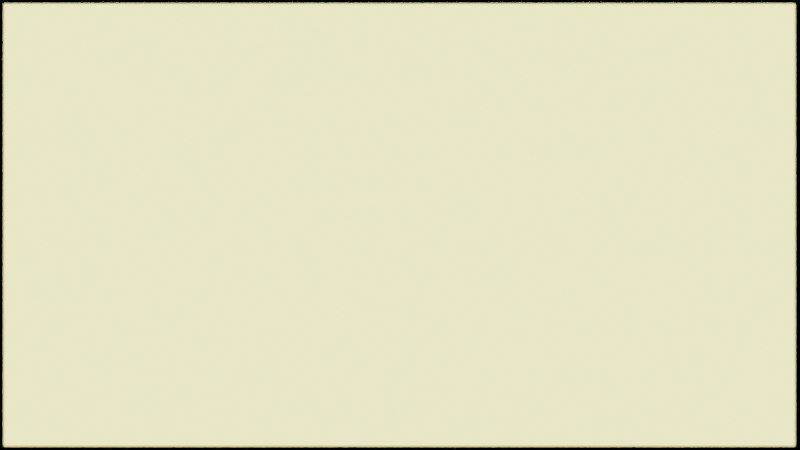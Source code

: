 # Source: tiling.blend  (saved by Blender 3.5.10; exported with 4.5.12 LTS)
import bpy
from mathutils import Matrix  # noqa: F401  (used for matrix-valued properties, if any)

bpy.ops.wm.read_factory_settings(use_empty=True)
scene = bpy.context.scene
scene.name = 'Scene'

# ---- collections
col_collection = bpy.data.collections.new('Collection'); scene.collection.children.link(col_collection)

# ---- materials (node trees are filled in below, after node groups)
mat_material_001 = bpy.data.materials.new('Material.001')

# ---- material node trees
mat_material_001.use_nodes = True; mat_material_001.node_tree.nodes.clear()

# ---- world
world_world = bpy.data.worlds.new('World'); scene.world = world_world
world_world.use_nodes = True; world_world.node_tree.nodes.clear()
_N = world_world.node_tree.nodes; _L = world_world.node_tree.links
n0 = _N.new('ShaderNodeOutputWorld'); n0.name = 'World Output'; n0.location = (300, 300)
n1 = _N.new('ShaderNodeBackground'); n1.name = 'Background'; n1.location = (10, 300)
n1.inputs[0].default_value = (0.0, 0.0, 0.0, 1.0)
_L.new(n1.outputs[0], n0.inputs[0])
n0.is_active_output = True
world_world.color = (0.05088, 0.05088, 0.05088)
world_world.use_sun_shadow = False
world_world.sun_shadow_jitter_overblur = 0.0

# ---- cameras
cam_camera = bpy.data.cameras.new('Camera')
cam_camera.lens = 41.0
cam_camera.dof.use_dof = True

# ---- meshes
me_plane_001 = bpy.data.meshes.new('Plane.001')
me_plane_001.from_pydata([(-1.0, -1.0, 0.0), (1.0, -1.0, 0.0), (-1.0, 1.0, 0.0), (1.0, 1.0, 0.0)], [], [(0, 1, 3, 2)])
_uv = me_plane_001.uv_layers.new(name='UVMap')
_uv.uv.foreach_set('vector', [0.0, 0.0, 1.0, 0.0, 1.0, 1.0, 0.0, 1.0])
me_plane_001.materials.append(mat_material_001)
me_plane_001.update()

# ---- objects
ob_camera = bpy.data.objects.new('Camera', cam_camera)
ob_plane_001 = bpy.data.objects.new('Plane.001', me_plane_001)
_N = mat_material_001.node_tree.nodes; _L = mat_material_001.node_tree.links
n0 = _N.new('ShaderNodeMath'); n0.name = 'Math'; n0.location = (-293, 87)
n0.operation = 'MULTIPLY'
n1 = _N.new('ShaderNodeTexCoord'); n1.name = 'Texture Coordinate'; n1.location = (-698, 118)
n1.object = None
n2 = _N.new('ShaderNodeMapping'); n2.name = 'Mapping'; n2.location = (-85, 226)
n2.inputs[1].default_value = (4.01, -4.13, 0.0)
n3 = _N.new('ShaderNodeEmission'); n3.name = 'Emission'; n3.location = (686, 243)
n3.inputs[1].default_value = 4.0
n4 = _N.new('ShaderNodeOutputMaterial'); n4.name = 'Material Output'; n4.location = (1089, 183)
n5 = _N.new('ShaderNodeMixShader'); n5.name = 'Mix Shader'; n5.location = (865, 65)
n5.inputs[0].default_value = 0.0
n6 = _N.new('ShaderNodeValue'); n6.name = 'Value.001'; n6.location = (-522, -33)
n6.outputs[0].default_value = 2.83
n7 = _N.new('ShaderNodeScript'); n7.name = 'Script'; n7.location = (135, 222)
n7.bytecode = 'OpenShadingLanguage 1.00\n# Compiled by oslc 1.13.0.1dev\n# options: -o /tmp/tmp1pni5hab.oso -I/home/plutonium/Downloads/blender-3.5.1-linux-x64/3.5/scripts/addons/cycles/shader\nshader tiling_pattern\nparam\tfloat\tscale1\t1\t\t%read{1,1} %write{2147483647,-1}\noparam\tcolor\tColor\t0 0 0\t\t%read{2147483647,-1} %write{26,28}\nglobal\tpoint\tP\t%read{0,0} %write{2147483647,-1}\nlocal\tpoint\tp\t%read{2,10} %write{0,2}\nlocal\tfloat\tscale\t%read{2,2} %write{1,1}\nlocal\tfloat\tpattern\t%read{19,27} %write{17,17}\ntemp\tfloat\t$tmp1\t%read{17,17} %write{9,9}\ntemp\tfloat\t$tmp2\t%read{9,9} %write{8,8}\nconst\tint\t$const1\t0\t\t%read{3,3} %write{2147483647,-1}\ntemp\tfloat\t$tmp3\t%read{5,8} %write{3,3}\nconst\tfloat\t$const2\t2\t\t%read{5,21} %write{2147483647,-1}\nconst\tstring\t$const3\t"mod"\t\t%read{4,18} %write{2147483647,-1}\ntemp\tfloat\t$tmp4\t%read{7,7} %write{6,6}\ntemp\tfloat\t$tmp5\t%read{6,6} %write{5,5}\ntemp\tfloat\t$tmp6\t%read{8,8} %write{7,7}\ntemp\tfloat\t$tmp7\t%read{17,17} %write{16,16}\ntemp\tfloat\t$tmp8\t%read{16,16} %write{15,15}\nconst\tint\t$const4\t1\t\t%read{10,10} %write{2147483647,-1}\ntemp\tfloat\t$tmp9\t%read{12,15} %write{10,10}\ntemp\tfloat\t$tmp10\t%read{14,14} %write{13,13}\ntemp\tfloat\t$tmp11\t%read{13,13} %write{12,12}\ntemp\tfloat\t$tmp12\t%read{15,15} %write{14,14}\ntemp\tfloat\t$tmp13\t%read{23,23} %write{22,22}\ntemp\tfloat\t$tmp14\t%read{21,21} %write{20,20}\ntemp\tfloat\t$tmp15\t%read{20,20} %write{19,19}\ntemp\tfloat\t$tmp16\t%read{22,22} %write{21,21}\nconst\tfloat\t$const5\t1\t\t%read{23,23} %write{2147483647,-1}\ntemp\tint\t$tmp17\t%read{24,24} %write{23,23}\ntemp\tfloat\t$tmp18\t%read{26,26} %write{25,25}\nconst\tfloat\t$const7\t3\t\t%read{25,25} %write{2147483647,-1}\ntemp\tfloat\t$tmp19\t%read{28,28} %write{27,27}\nconst\tfloat\t$const9\t4\t\t%read{27,27} %write{2147483647,-1}\ncode ___main___\n# /tmp/tmpcghzbvk1.osl:6\n#     point p = point(P);\n\tassign\t\tp P \t%filename{"/tmp/tmpcghzbvk1.osl"} %line{6} %argrw{"wr"}\n# /tmp/tmpcghzbvk1.osl:7\n#     float scale = scale1;\n\tassign\t\tscale scale1 \t%line{7} %argrw{"wr"}\n# /tmp/tmpcghzbvk1.osl:9\n#     p *= scale;\n\tmul\t\tp p scale \t%line{9} %argrw{"wrr"}\n# /tmp/tmpcghzbvk1.osl:10\n#     float pattern = floor(mod(p[0], 2.0)) + floor(mod(p[1], 2.0));\n\tcompref\t\t$tmp3 p $const1 \t%line{10} %argrw{"wrr"}\n\tfunctioncall\t$const3 9 \t%argrw{"r"}\n# 3.5/scripts/addons/cycles/shader/stdosl.h:132\n# float  mod (float  a, float  b) { return a - b*floor(a/b); }\n\tdiv\t\t$tmp5 $tmp3 $const2 \t%filename{"3.5/scripts/addons/cycles/shader/stdosl.h"} %line{132} %argrw{"wrr"}\n\tfloor\t\t$tmp4 $tmp5 \t%argrw{"wr"}\n\tmul\t\t$tmp6 $const2 $tmp4 \t%argrw{"wrr"}\n\tsub\t\t$tmp2 $tmp3 $tmp6 \t%argrw{"wrr"}\n# /tmp/tmpcghzbvk1.osl:10\n#     float pattern = floor(mod(p[0], 2.0)) + floor(mod(p[1], 2.0));\n\tfloor\t\t$tmp1 $tmp2 \t%filename{"/tmp/tmpcghzbvk1.osl"} %line{10} %argrw{"wr"}\n\tcompref\t\t$tmp9 p $const4 \t%argrw{"wrr"}\n\tfunctioncall\t$const3 16 \t%argrw{"r"}\n# 3.5/scripts/addons/cycles/shader/stdosl.h:132\n# float  mod (float  a, float  b) { return a - b*floor(a/b); }\n\tdiv\t\t$tmp11 $tmp9 $const2 \t%filename{"3.5/scripts/addons/cycles/shader/stdosl.h"} %line{132} %argrw{"wrr"}\n\tfloor\t\t$tmp10 $tmp11 \t%argrw{"wr"}\n\tmul\t\t$tmp12 $const2 $tmp10 \t%argrw{"wrr"}\n\tsub\t\t$tmp8 $tmp9 $tmp12 \t%argrw{"wrr"}\n# /tmp/tmpcghzbvk1.osl:10\n#     float pattern = floor(mod(p[0], 2.0)) + floor(mod(p[1], 2.0));\n\tfloor\t\t$tmp7 $tmp8 \t%filename{"/tmp/tmpcghzbvk1.osl"} %line{10} %argrw{"wr"}\n\tadd\t\tpattern $tmp1 $tmp7 \t%argrw{"wrr"}\n# /tmp/tmpcghzbvk1.osl:12\n#     if (mod(pattern, 2.0) < 1.0){\n\tfunctioncall\t$const3 23 \t%line{12} %argrw{"r"}\n# 3.5/scripts/addons/cycles/shader/stdosl.h:132\n# float  mod (float  a, float  b) { return a - b*floor(a/b); }\n\tdiv\t\t$tmp15 pattern $const2 \t%filename{"3.5/scripts/addons/cycles/shader/stdosl.h"} %line{132} %argrw{"wrr"}\n\tfloor\t\t$tmp14 $tmp15 \t%argrw{"wr"}\n\tmul\t\t$tmp16 $const2 $tmp14 \t%argrw{"wrr"}\n\tsub\t\t$tmp13 pattern $tmp16 \t%argrw{"wrr"}\n# /tmp/tmpcghzbvk1.osl:12\n#     if (mod(pattern, 2.0) < 1.0){\n\tlt\t\t$tmp17 $tmp13 $const5 \t%filename{"/tmp/tmpcghzbvk1.osl"} %line{12} %argrw{"wrr"}\n\tif\t\t$tmp17 27 29 \t%argrw{"r"}\n# /tmp/tmpcghzbvk1.osl:13\n#         Color = color(pattern/3);\n\tdiv\t\t$tmp18 pattern $const7 \t%line{13} %argrw{"wrr"}\n\tassign\t\tColor $tmp18 \t%argrw{"wr"}\n# /tmp/tmpcghzbvk1.osl:16\n#         Color = color(pattern/4);\n\tdiv\t\t$tmp19 pattern $const9 \t%line{16} %argrw{"wrr"}\n\tassign\t\tColor $tmp19 \t%argrw{"wr"}\n\tend\n'
n7.bytecode_hash = 'A484EC641512E1717DF322D5379ED916'
n7.inputs[0].default_value = 28.9
n8 = _N.new('ShaderNodeValToRGB'); n8.name = 'ColorRamp'; n8.location = (341, 217)
while len(n8.color_ramp.elements) > 1: n8.color_ramp.elements.remove(n8.color_ramp.elements[-1])
n8.color_ramp.elements[0].position = 0.1182; n8.color_ramp.elements[0].color = (0.0, 0.001071, 0.9686, 1.0)
_e = n8.color_ramp.elements.new(0.3182); _e.color = (1.0, 0.0, 0.007011, 1.0)
_e = n8.color_ramp.elements.new(0.4295); _e.color = (0.5019, 0.4779, 0.0, 1.0)
_e = n8.color_ramp.elements.new(0.75); _e.color = (0.9788, 0.9046, 0.9046, 1.0)
_e = n8.color_ramp.elements.new(1.0); _e.color = (0.0, 0.0, 0.0, 1.0)
_L.new(n1.outputs[2], n2.inputs[0])
_L.new(n8.outputs[0], n3.inputs[0])
_L.new(n6.outputs[0], n0.inputs[0])
_L.new(n6.outputs[0], n0.inputs[1])
_L.new(n5.outputs[0], n4.inputs[0])
_L.new(n3.outputs[0], n5.inputs[1])
_L.new(n0.outputs[0], n2.inputs[3])
_L.new(n7.outputs[0], n8.inputs[0])
n4.is_active_output = True

# ---- transforms, parenting, visibility, modifiers, constraints
ob_camera.location = (0.0, 0.0, 2.73)
ob_plane_001.location = (-0.001589, 6.311e-05, 2.921e-05)
ob_plane_001.scale = (1.185, 0.6622, 1.0)
cam_camera.dof.focus_object = None

# ---- collection membership
col_collection.objects.link(ob_camera)
col_collection.objects.link(ob_plane_001)

# ---- scene / render settings (as saved in the file)
scene.camera = ob_camera
scene.frame_start = 1; scene.frame_end = 250; scene.frame_set(0)
scene.render.engine = 'CYCLES'
scene.render.image_settings.color_depth = '16'
scene.render.image_settings.compression = 0
scene.render.use_border = True
scene.render.border_min_x = 0.004027
scene.render.border_max_x = 0.9962
scene.cycles.shading_system = True
scene.cycles.samples = 8000
scene.cycles.sampling_pattern = 'TABULATED_SOBOL'
scene.cycles.use_light_tree = False
scene.view_settings.view_transform = 'Filmic'
bpy.context.view_layer.update()
